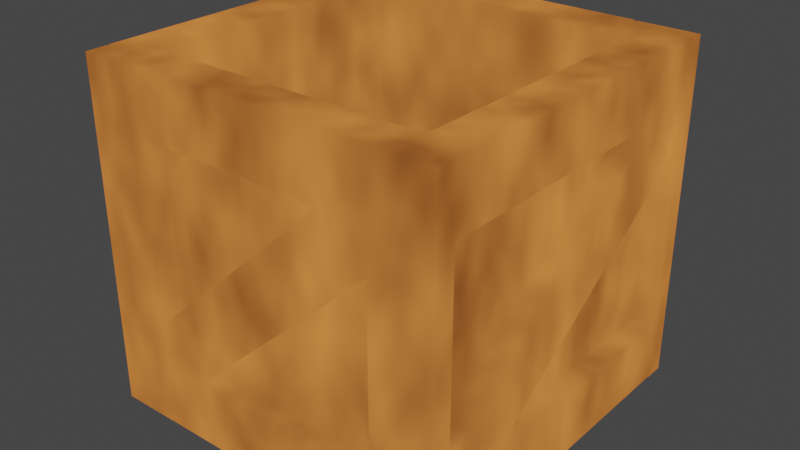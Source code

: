# Source: StorageBoxWithoutLid_001.blend  (saved by Blender 2.82.7; exported with 4.5.12 LTS)
import bpy
from mathutils import Matrix  # noqa: F401  (used for matrix-valued properties, if any)

bpy.ops.wm.read_factory_settings(use_empty=True)
scene = bpy.context.scene
scene.name = 'Scene'

# ---- collections
col_applied = bpy.data.collections.new('Applied'); scene.collection.children.link(col_applied)

# ---- materials (node trees are filled in below, after node groups)
mat_material_001_001 = bpy.data.materials.new('Material.001.001')
mat_material_001_001.use_transparent_shadow = False

# ---- material node trees
mat_material_001_001.use_nodes = True; mat_material_001_001.node_tree.nodes.clear()
_N = mat_material_001_001.node_tree.nodes; _L = mat_material_001_001.node_tree.links
n0 = _N.new('ShaderNodeMapping'); n0.name = 'Mapping'; n0.location = (-361, 404)
n0.inputs[3].default_value = (1.0, 1.0, -0.5)
n1 = _N.new('ShaderNodeTexCoord'); n1.name = 'Texture Coordinate'; n1.location = (-615, 345)
n2 = _N.new('ShaderNodeBsdfDiffuse'); n2.name = 'Diffuse BSDF'; n2.location = (188, 85)
n2.inputs[1].default_value = 0.5
n3 = _N.new('ShaderNodeAddShader'); n3.name = 'Add Shader'; n3.location = (433, 235)
n4 = _N.new('ShaderNodeOutputMaterial'); n4.name = 'Material Output'; n4.location = (653, 271)
n5 = _N.new('ShaderNodeTexNoise'); n5.name = 'Noise Texture'; n5.location = (-164, 378)
n6 = _N.new('ShaderNodeValToRGB'); n6.name = 'ColorRamp'; n6.location = (0, 367)
while len(n6.color_ramp.elements) > 1: n6.color_ramp.elements.remove(n6.color_ramp.elements[-1])
n6.color_ramp.elements[0].position = 0.0; n6.color_ramp.elements[0].color = (0.0, 0.0, 0.0, 1.0)
_e = n6.color_ramp.elements.new(1.0); _e.color = (0.8933, 0.2786, 0.06203, 1.0)
_L.new(n1.outputs[0], n0.inputs[0])
_L.new(n3.outputs[0], n4.inputs[0])
_L.new(n0.outputs[0], n5.inputs[0])
_L.new(n5.outputs[0], n6.inputs[0])
_L.new(n6.outputs[0], n3.inputs[0])
n4.is_active_output = True

# ---- world
world_world = bpy.data.worlds.new('World'); scene.world = world_world
world_world.use_nodes = True; world_world.node_tree.nodes.clear()
_N = world_world.node_tree.nodes; _L = world_world.node_tree.links
n0 = _N.new('ShaderNodeOutputWorld'); n0.name = 'World Output'; n0.location = (300, 300)
n1 = _N.new('ShaderNodeBackground'); n1.name = 'Background'; n1.location = (10, 300)
n1.inputs[0].default_value = (0.05088, 0.05088, 0.05088, 1.0)
_L.new(n1.outputs[0], n0.inputs[0])
n0.is_active_output = True
world_world.color = (0.05088, 0.05088, 0.05088)
world_world.use_sun_shadow = False
world_world.sun_shadow_jitter_overblur = 0.0

# ---- meshes
me_cube_070 = bpy.data.meshes.new('Cube.070')
me_cube_070.from_pydata([(-0.4305, -0.4399, 0.09665), (-0.4305, -0.4399, 0.9385), (-0.4305, -0.3827, 0.09665), (-0.4305, -0.3827, 0.9385), (-0.2625, -0.4399, 0.09665), (-0.2625, -0.4399, 0.9385), (-0.2625, -0.3827, 0.09665), (-0.2625, -0.3827, 0.9385), (-0.2566, -0.4399, 0.09665), (-0.2566, -0.4399, 0.9385), (-0.2566, -0.3827, 0.09665), (-0.2566, -0.3827, 0.9385), (-0.08856, -0.4399, 0.09665), (-0.08856, -0.4399, 0.9385), (-0.08856, -0.3827, 0.09665), (-0.08856, -0.3827, 0.9385), (-0.08268, -0.4399, 0.09665), (-0.08268, -0.4399, 0.9385), (-0.08268, -0.3827, 0.09665), (-0.08268, -0.3827, 0.9385), (0.08536, -0.4399, 0.09665), (0.08536, -0.4399, 0.9385), (0.08536, -0.3827, 0.09665), (0.08536, -0.3827, 0.9385), (0.09125, -0.4399, 0.09665), (0.09125, -0.4399, 0.9385), (0.09125, -0.3827, 0.09665), (0.09125, -0.3827, 0.9385), (0.2593, -0.4399, 0.09665), (0.2593, -0.4399, 0.9385), (0.2593, -0.3827, 0.09665), (0.2593, -0.3827, 0.9385), (0.2652, -0.4399, 0.09665), (0.2652, -0.4399, 0.9385), (0.2652, -0.3827, 0.09665), (0.2652, -0.3827, 0.9385), (0.4332, -0.4399, 0.09665), (0.4332, -0.4399, 0.9385), (0.4332, -0.3827, 0.09665), (0.4332, -0.3827, 0.9385), (-0.4305, 0.4399, 0.09665), (-0.4305, 0.4399, 0.9385), (-0.4305, 0.3827, 0.09665), (-0.4305, 0.3827, 0.9385), (-0.2625, 0.4399, 0.09665), (-0.2625, 0.4399, 0.9385), (-0.2625, 0.3827, 0.09665), (-0.2625, 0.3827, 0.9385), (-0.2566, 0.4399, 0.09665), (-0.2566, 0.4399, 0.9385), (-0.2566, 0.3827, 0.09665), (-0.2566, 0.3827, 0.9385), (-0.08856, 0.4399, 0.09665), (-0.08856, 0.4399, 0.9385), (-0.08856, 0.3827, 0.09665), (-0.08856, 0.3827, 0.9385), (-0.08268, 0.4399, 0.09665), (-0.08268, 0.4399, 0.9385), (-0.08268, 0.3827, 0.09665), (-0.08268, 0.3827, 0.9385), (0.08536, 0.4399, 0.09665), (0.08536, 0.4399, 0.9385), (0.08536, 0.3827, 0.09665), (0.08536, 0.3827, 0.9385), (0.09125, 0.4399, 0.09665), (0.09125, 0.4399, 0.9385), (0.09125, 0.3827, 0.09665), (0.09125, 0.3827, 0.9385), (0.2593, 0.4399, 0.09665), (0.2593, 0.4399, 0.9385), (0.2593, 0.3827, 0.09665), (0.2593, 0.3827, 0.9385), (0.2652, 0.4399, 0.09665), (0.2652, 0.4399, 0.9385), (0.2652, 0.3827, 0.09665), (0.2652, 0.3827, 0.9385), (0.4332, 0.4399, 0.09665), (0.4332, 0.4399, 0.9385), (0.4332, 0.3827, 0.09665), (0.4332, 0.3827, 0.9385), (-0.5, -0.5, -2.801e-06), (-0.5, -0.5, 0.9405), (-0.5, -0.4428, -2.801e-06), (-0.5, -0.4428, 0.9405), (-0.332, -0.5, -2.801e-06), (-0.332, -0.5, 0.9405), (-0.332, -0.4428, -2.801e-06), (-0.332, -0.4428, 0.9405), (0.5, -0.5, -2.801e-06), (0.5, -0.5, 0.9405), (0.5, -0.4428, -2.801e-06), (0.5, -0.4428, 0.9405), (0.332, -0.5, -2.801e-06), (0.332, -0.5, 0.9405), (0.332, -0.4428, -2.801e-06), (0.332, -0.4428, 0.9405), (-0.5, 0.5, -2.801e-06), (-0.5, 0.5, 0.9405), (-0.5, 0.4428, -2.801e-06), (-0.5, 0.4428, 0.9405), (-0.332, 0.5, -2.801e-06), (-0.332, 0.5, 0.9405), (-0.332, 0.4428, -2.801e-06), (-0.332, 0.4428, 0.9405), (0.5, 0.5, -2.801e-06), (0.5, 0.5, 0.9405), (0.5, 0.4428, -2.801e-06), (0.5, 0.4428, 0.9405), (0.332, 0.5, -2.801e-06), (0.332, 0.5, 0.9405), (0.332, 0.4428, -2.801e-06), (0.332, 0.4428, 0.9405), (-0.3254, -0.5, 0.9416), (0.326, -0.5, 0.9416), (-0.3254, -0.4428, 0.9416), (0.326, -0.4428, 0.9416), (-0.3254, -0.5, 0.7736), (0.326, -0.5, 0.7736), (-0.3254, -0.4428, 0.7736), (0.326, -0.4428, 0.7736), (-0.3254, 0.5, 0.9416), (0.326, 0.5, 0.9416), (-0.3254, 0.4428, 0.9416), (0.326, 0.4428, 0.9416), (-0.3254, 0.5, 0.7736), (0.326, 0.5, 0.7736), (-0.3254, 0.4428, 0.7736), (0.326, 0.4428, 0.7736), (-0.3267, -0.4428, 0.0007519), (0.3247, -0.4428, 0.0007519), (-0.3267, -0.5, 0.0007519), (0.3247, -0.5, 0.0007519), (-0.3267, -0.4428, 0.1688), (0.3247, -0.4428, 0.1688), (-0.3267, -0.5, 0.1688), (0.3247, -0.5, 0.1688), (-0.3267, 0.4428, 0.0007519), (0.3247, 0.4428, 0.0007519), (-0.3267, 0.5, 0.0007519), (0.3247, 0.5, 0.0007519), (-0.3267, 0.4428, 0.1688), (0.3247, 0.4428, 0.1688), (-0.3267, 0.5, 0.1688), (0.3247, 0.5, 0.1688), (-0.4989, -0.4352, 0.0007519), (-0.4989, 0.4409, 0.0007519), (-0.4417, -0.4352, 0.0007519), (-0.4417, 0.4409, 0.0007519), (-0.4989, -0.4352, 0.1688), (-0.4989, 0.4409, 0.1688), (-0.4417, -0.4352, 0.1688), (-0.4417, 0.4409, 0.1688), (0.4989, -0.4352, 0.0007519), (0.4989, 0.4409, 0.0007519), (0.4417, -0.4352, 0.0007519), (0.4417, 0.4409, 0.0007519), (0.4989, -0.4352, 0.1688), (0.4989, 0.4409, 0.1688), (0.4417, -0.4352, 0.1688), (0.4417, 0.4409, 0.1688), (-0.4989, -0.4388, 0.7735), (-0.4989, 0.4373, 0.7735), (-0.4417, -0.4388, 0.7735), (-0.4417, 0.4373, 0.7735), (-0.4989, -0.4388, 0.9415), (-0.4989, 0.4373, 0.9415), (-0.4417, -0.4388, 0.9415), (-0.4417, 0.4373, 0.9415), (0.4989, -0.4388, 0.7735), (0.4989, 0.4373, 0.7735), (0.4417, -0.4388, 0.7735), (0.4417, 0.4373, 0.7735), (0.4989, -0.4388, 0.9415), (0.4989, 0.4373, 0.9415), (0.4417, -0.4388, 0.9415), (0.4417, 0.4373, 0.9415), (-0.3296, -0.5, 0.2861), (0.2034, -0.5, 0.771), (-0.3296, -0.4428, 0.2861), (0.2034, -0.4428, 0.771), (-0.2063, -0.5, 0.1711), (0.3295, -0.5, 0.6585), (-0.2063, -0.4428, 0.1711), (0.3295, -0.4428, 0.6585), (-0.3292, -0.4428, 0.1728), (0.3283, -0.4428, 0.771), (-0.3292, -0.5, 0.1728), (0.3283, -0.5, 0.771), (-0.4352, 0.4399, 0.001121), (-0.4352, -0.4385, 0.00112), (-0.4352, 0.4399, 0.05835), (-0.4352, -0.4385, 0.05835), (-0.2672, 0.4399, 0.001121), (-0.2672, -0.4385, 0.00112), (-0.2672, 0.4399, 0.05835), (-0.2672, -0.4385, 0.05835), (-0.2596, 0.4399, 0.001121), (-0.2596, -0.4385, 0.00112), (-0.2596, 0.4399, 0.05835), (-0.2596, -0.4385, 0.05835), (-0.09155, 0.4399, 0.001121), (-0.09155, -0.4385, 0.00112), (-0.09155, 0.4399, 0.05835), (-0.09155, -0.4385, 0.05835), (-0.08399, 0.4399, 0.001121), (-0.08399, -0.4385, 0.00112), (-0.08399, 0.4399, 0.05835), (-0.08399, -0.4385, 0.05835), (0.08405, 0.4399, 0.001121), (0.08405, -0.4385, 0.00112), (0.08405, 0.4399, 0.05835), (0.08405, -0.4385, 0.05835), (0.09161, 0.4399, 0.001121), (0.09161, -0.4385, 0.00112), (0.09161, 0.4399, 0.05835), (0.09161, -0.4385, 0.05835), (0.2597, 0.4399, 0.001121), (0.2597, -0.4385, 0.00112), (0.2597, 0.4399, 0.05835), (0.2597, -0.4385, 0.05835), (0.2672, 0.4399, 0.001121), (0.2672, -0.4385, 0.00112), (0.2672, 0.4399, 0.05835), (0.2672, -0.4385, 0.05835), (0.4353, 0.4399, 0.001121), (0.4353, -0.4385, 0.00112), (0.4353, 0.4399, 0.05835), (0.4353, -0.4385, 0.05835), (0.4399, -0.3782, 0.09665), (0.4399, -0.3782, 0.9385), (0.3827, -0.3782, 0.09665), (0.3827, -0.3782, 0.9385), (0.4399, -0.1938, 0.09665), (0.4399, -0.1938, 0.9385), (0.3827, -0.1938, 0.09665), (0.3827, -0.1938, 0.9385), (0.4399, -0.188, 0.09665), (0.4399, -0.188, 0.9385), (0.3827, -0.188, 0.09665), (0.3827, -0.188, 0.9385), (0.4399, -0.003567, 0.09665), (0.4399, -0.003567, 0.9385), (0.3827, -0.003567, 0.09665), (0.3827, -0.003567, 0.9385), (0.4399, 0.002151, 0.09665), (0.4399, 0.002151, 0.9385), (0.3827, 0.002151, 0.09665), (0.3827, 0.002151, 0.9385), (0.4399, 0.1866, 0.09665), (0.4399, 0.1866, 0.9385), (0.3827, 0.1866, 0.09665), (0.3827, 0.1866, 0.9385), (0.4399, 0.1923, 0.09665), (0.4399, 0.1923, 0.9385), (0.3827, 0.1923, 0.09665), (0.3827, 0.1923, 0.9385), (0.4399, 0.3768, 0.09665), (0.4399, 0.3768, 0.9385), (0.3827, 0.3768, 0.09665), (0.3827, 0.3768, 0.9385), (-0.4399, -0.3782, 0.09665), (-0.4399, -0.3782, 0.9385), (-0.3827, -0.3782, 0.09665), (-0.3827, -0.3782, 0.9385), (-0.4399, -0.1938, 0.09665), (-0.4399, -0.1938, 0.9385), (-0.3827, -0.1938, 0.09665), (-0.3827, -0.1938, 0.9385), (-0.4399, -0.188, 0.09665), (-0.4399, -0.188, 0.9385), (-0.3827, -0.188, 0.09665), (-0.3827, -0.188, 0.9385), (-0.4399, -0.003567, 0.09665), (-0.4399, -0.003567, 0.9385), (-0.3827, -0.003567, 0.09665), (-0.3827, -0.003567, 0.9385), (-0.4399, 0.002151, 0.09665), (-0.4399, 0.002151, 0.9385), (-0.3827, 0.002151, 0.09665), (-0.3827, 0.002151, 0.9385), (-0.4399, 0.1866, 0.09665), (-0.4399, 0.1866, 0.9385), (-0.3827, 0.1866, 0.09665), (-0.3827, 0.1866, 0.9385), (-0.4399, 0.1923, 0.09665), (-0.4399, 0.1923, 0.9385), (-0.3827, 0.1923, 0.09665), (-0.3827, 0.1923, 0.9385), (-0.4399, 0.3768, 0.09665), (-0.4399, 0.3768, 0.9385), (-0.3827, 0.3768, 0.09665), (-0.3827, 0.3768, 0.9385), (0.5, -0.4405, 0.2713), (0.5, 0.2895, 0.7695), (0.4428, -0.4405, 0.2713), (0.4428, 0.2895, 0.7695), (0.5, -0.2893, 0.1711), (0.5, 0.4405, 0.6692), (0.4428, -0.2893, 0.1711), (0.4428, 0.4405, 0.6692), (0.4428, -0.4394, 0.1704), (0.4428, 0.4394, 0.7702), (0.5, -0.4394, 0.1704), (0.5, 0.4394, 0.7702), (0.3299, 0.5, 0.2861), (-0.203, 0.5, 0.771), (0.3299, 0.4428, 0.2861), (-0.203, 0.4428, 0.771), (0.2067, 0.5, 0.1711), (-0.3291, 0.5, 0.6585), (0.2067, 0.4428, 0.1711), (-0.3291, 0.4428, 0.6585), (0.3296, 0.4428, 0.1728), (-0.3279, 0.4428, 0.771), (0.3296, 0.5, 0.1728), (-0.3279, 0.5, 0.771), (-0.5, 0.4405, 0.2713), (-0.5, -0.2895, 0.7695), (-0.4428, 0.4405, 0.2713), (-0.4428, -0.2895, 0.7695), (-0.5, 0.2893, 0.1711), (-0.5, -0.4405, 0.6692), (-0.4428, 0.2893, 0.1711), (-0.4428, -0.4405, 0.6692), (-0.4428, 0.4394, 0.1704), (-0.4428, -0.4394, 0.7702), (-0.5, 0.4394, 0.1704), (-0.5, -0.4394, 0.7702)], [], [(0, 1, 3, 2), (2, 3, 7, 6), (6, 7, 5, 4), (4, 5, 1, 0), (2, 6, 4, 0), (7, 3, 1, 5), (8, 9, 11, 10), (10, 11, 15, 14), (14, 15, 13, 12), (12, 13, 9, 8), (10, 14, 12, 8), (15, 11, 9, 13), (16, 17, 19, 18), (18, 19, 23, 22), (22, 23, 21, 20), (20, 21, 17, 16), (18, 22, 20, 16), (23, 19, 17, 21), (24, 25, 27, 26), (26, 27, 31, 30), (30, 31, 29, 28), (28, 29, 25, 24), (26, 30, 28, 24), (31, 27, 25, 29), (32, 33, 35, 34), (34, 35, 39, 38), (38, 39, 37, 36), (36, 37, 33, 32), (34, 38, 36, 32), (39, 35, 33, 37), (40, 42, 43, 41), (42, 46, 47, 43), (46, 44, 45, 47), (44, 40, 41, 45), (42, 40, 44, 46), (47, 45, 41, 43), (48, 50, 51, 49), (50, 54, 55, 51), (54, 52, 53, 55), (52, 48, 49, 53), (50, 48, 52, 54), (55, 53, 49, 51), (56, 58, 59, 57), (58, 62, 63, 59), (62, 60, 61, 63), (60, 56, 57, 61), (58, 56, 60, 62), (63, 61, 57, 59), (64, 66, 67, 65), (66, 70, 71, 67), (70, 68, 69, 71), (68, 64, 65, 69), (66, 64, 68, 70), (71, 69, 65, 67), (72, 74, 75, 73), (74, 78, 79, 75), (78, 76, 77, 79), (76, 72, 73, 77), (74, 72, 76, 78), (79, 77, 73, 75), (80, 81, 83, 82), (82, 83, 87, 86), (86, 87, 85, 84), (84, 85, 81, 80), (82, 86, 84, 80), (87, 83, 81, 85), (88, 90, 91, 89), (90, 94, 95, 91), (94, 92, 93, 95), (92, 88, 89, 93), (90, 88, 92, 94), (95, 93, 89, 91), (96, 98, 99, 97), (98, 102, 103, 99), (102, 100, 101, 103), (100, 96, 97, 101), (98, 96, 100, 102), (103, 101, 97, 99), (104, 105, 107, 106), (106, 107, 111, 110), (110, 111, 109, 108), (108, 109, 105, 104), (106, 110, 108, 104), (111, 107, 105, 109), (112, 113, 115, 114), (114, 115, 119, 118), (118, 119, 117, 116), (116, 117, 113, 112), (114, 118, 116, 112), (119, 115, 113, 117), (120, 122, 123, 121), (122, 126, 127, 123), (126, 124, 125, 127), (124, 120, 121, 125), (122, 120, 124, 126), (127, 125, 121, 123), (128, 129, 131, 130), (130, 131, 135, 134), (134, 135, 133, 132), (132, 133, 129, 128), (130, 134, 132, 128), (135, 131, 129, 133), (136, 138, 139, 137), (138, 142, 143, 139), (142, 140, 141, 143), (140, 136, 137, 141), (138, 136, 140, 142), (143, 141, 137, 139), (144, 145, 147, 146), (146, 147, 151, 150), (150, 151, 149, 148), (148, 149, 145, 144), (146, 150, 148, 144), (151, 147, 145, 149), (152, 154, 155, 153), (154, 158, 159, 155), (158, 156, 157, 159), (156, 152, 153, 157), (154, 152, 156, 158), (159, 157, 153, 155), (160, 161, 163, 162), (162, 163, 167, 166), (166, 167, 165, 164), (164, 165, 161, 160), (162, 166, 164, 160), (167, 163, 161, 165), (168, 170, 171, 169), (170, 174, 175, 171), (174, 172, 173, 175), (172, 168, 169, 173), (170, 168, 172, 174), (175, 173, 169, 171), (176, 177, 179, 178), (184, 185, 183, 182), (182, 183, 181, 180), (186, 187, 177, 176), (184, 182, 180, 186), (185, 179, 177, 187), (183, 185, 187, 181), (178, 184, 186, 176), (180, 181, 187, 186), (178, 179, 185, 184), (188, 189, 191, 190), (190, 191, 195, 194), (194, 195, 193, 192), (192, 193, 189, 188), (190, 194, 192, 188), (195, 191, 189, 193), (196, 197, 199, 198), (198, 199, 203, 202), (202, 203, 201, 200), (200, 201, 197, 196), (198, 202, 200, 196), (203, 199, 197, 201), (204, 205, 207, 206), (206, 207, 211, 210), (210, 211, 209, 208), (208, 209, 205, 204), (206, 210, 208, 204), (211, 207, 205, 209), (212, 213, 215, 214), (214, 215, 219, 218), (218, 219, 217, 216), (216, 217, 213, 212), (214, 218, 216, 212), (219, 215, 213, 217), (220, 221, 223, 222), (222, 223, 227, 226), (226, 227, 225, 224), (224, 225, 221, 220), (222, 226, 224, 220), (227, 223, 221, 225), (228, 229, 231, 230), (230, 231, 235, 234), (234, 235, 233, 232), (232, 233, 229, 228), (230, 234, 232, 228), (235, 231, 229, 233), (236, 237, 239, 238), (238, 239, 243, 242), (242, 243, 241, 240), (240, 241, 237, 236), (238, 242, 240, 236), (243, 239, 237, 241), (244, 245, 247, 246), (246, 247, 251, 250), (250, 251, 249, 248), (248, 249, 245, 244), (246, 250, 248, 244), (251, 247, 245, 249), (252, 253, 255, 254), (254, 255, 259, 258), (258, 259, 257, 256), (256, 257, 253, 252), (254, 258, 256, 252), (259, 255, 253, 257), (260, 262, 263, 261), (262, 266, 267, 263), (266, 264, 265, 267), (264, 260, 261, 265), (262, 260, 264, 266), (267, 265, 261, 263), (268, 270, 271, 269), (270, 274, 275, 271), (274, 272, 273, 275), (272, 268, 269, 273), (270, 268, 272, 274), (275, 273, 269, 271), (276, 278, 279, 277), (278, 282, 283, 279), (282, 280, 281, 283), (280, 276, 277, 281), (278, 276, 280, 282), (283, 281, 277, 279), (284, 286, 287, 285), (286, 290, 291, 287), (290, 288, 289, 291), (288, 284, 285, 289), (286, 284, 288, 290), (291, 289, 285, 287), (292, 293, 295, 294), (300, 301, 299, 298), (298, 299, 297, 296), (302, 303, 293, 292), (300, 298, 296, 302), (301, 295, 293, 303), (299, 301, 303, 297), (294, 300, 302, 292), (296, 297, 303, 302), (294, 295, 301, 300), (304, 305, 307, 306), (312, 313, 311, 310), (310, 311, 309, 308), (314, 315, 305, 304), (312, 310, 308, 314), (313, 307, 305, 315), (311, 313, 315, 309), (306, 312, 314, 304), (308, 309, 315, 314), (306, 307, 313, 312), (316, 317, 319, 318), (324, 325, 323, 322), (322, 323, 321, 320), (326, 327, 317, 316), (324, 322, 320, 326), (325, 319, 317, 327), (323, 325, 327, 321), (318, 324, 326, 316), (320, 321, 327, 326), (318, 319, 325, 324)])
_uv = me_cube_070.uv_layers.new(name='UVMap')
_uv.uv.foreach_set('vector', [0.375, 0.0, 0.625, 0.0, 0.625, 0.25, 0.375, 0.25, 0.375, 0.25, 0.625, 0.25, 0.625, 0.5, 0.375, 0.5, 0.375, 0.5, 0.625, 0.5, 0.625, 0.75, 0.375, 0.75, 0.375, 0.75, 0.625, 0.75, 0.625, 1.0, 0.375, 1.0, 0.125, 0.5, 0.375, 0.5, 0.375, 0.75, 0.125, 0.75, 0.625, 0.5, 0.875, 0.5, 0.875, 0.75, 0.625, 0.75, 0.375, 0.0, 0.625, 0.0, 0.625, 0.25, 0.375, 0.25, 0.375, 0.25, 0.625, 0.25, 0.625, 0.5, 0.375, 0.5, 0.375, 0.5, 0.625, 0.5, 0.625, 0.75, 0.375, 0.75, 0.375, 0.75, 0.625, 0.75, 0.625, 1.0, 0.375, 1.0, 0.125, 0.5, 0.375, 0.5, 0.375, 0.75, 0.125, 0.75, 0.625, 0.5, 0.875, 0.5, 0.875, 0.75, 0.625, 0.75, 0.375, 0.0, 0.625, 0.0, 0.625, 0.25, 0.375, 0.25, 0.375, 0.25, 0.625, 0.25, 0.625, 0.5, 0.375, 0.5, 0.375, 0.5, 0.625, 0.5, 0.625, 0.75, 0.375, 0.75, 0.375, 0.75, 0.625, 0.75, 0.625, 1.0, 0.375, 1.0, 0.125, 0.5, 0.375, 0.5, 0.375, 0.75, 0.125, 0.75, 0.625, 0.5, 0.875, 0.5, 0.875, 0.75, 0.625, 0.75, 0.375, 0.0, 0.625, 0.0, 0.625, 0.25, 0.375, 0.25, 0.375, 0.25, 0.625, 0.25, 0.625, 0.5, 0.375, 0.5, 0.375, 0.5, 0.625, 0.5, 0.625, 0.75, 0.375, 0.75, 0.375, 0.75, 0.625, 0.75, 0.625, 1.0, 0.375, 1.0, 0.125, 0.5, 0.375, 0.5, 0.375, 0.75, 0.125, 0.75, 0.625, 0.5, 0.875, 0.5, 0.875, 0.75, 0.625, 0.75, 0.375, 0.0, 0.625, 0.0, 0.625, 0.25, 0.375, 0.25, 0.375, 0.25, 0.625, 0.25, 0.625, 0.5, 0.375, 0.5, 0.375, 0.5, 0.625, 0.5, 0.625, 0.75, 0.375, 0.75, 0.375, 0.75, 0.625, 0.75, 0.625, 1.0, 0.375, 1.0, 0.125, 0.5, 0.375, 0.5, 0.375, 0.75, 0.125, 0.75, 0.625, 0.5, 0.875, 0.5, 0.875, 0.75, 0.625, 0.75, 0.375, 0.0, 0.375, 0.25, 0.625, 0.25, 0.625, 0.0, 0.375, 0.25, 0.375, 0.5, 0.625, 0.5, 0.625, 0.25, 0.375, 0.5, 0.375, 0.75, 0.625, 0.75, 0.625, 0.5, 0.375, 0.75, 0.375, 1.0, 0.625, 1.0, 0.625, 0.75, 0.125, 0.5, 0.125, 0.75, 0.375, 0.75, 0.375, 0.5, 0.625, 0.5, 0.625, 0.75, 0.875, 0.75, 0.875, 0.5, 0.375, 0.0, 0.375, 0.25, 0.625, 0.25, 0.625, 0.0, 0.375, 0.25, 0.375, 0.5, 0.625, 0.5, 0.625, 0.25, 0.375, 0.5, 0.375, 0.75, 0.625, 0.75, 0.625, 0.5, 0.375, 0.75, 0.375, 1.0, 0.625, 1.0, 0.625, 0.75, 0.125, 0.5, 0.125, 0.75, 0.375, 0.75, 0.375, 0.5, 0.625, 0.5, 0.625, 0.75, 0.875, 0.75, 0.875, 0.5, 0.375, 0.0, 0.375, 0.25, 0.625, 0.25, 0.625, 0.0, 0.375, 0.25, 0.375, 0.5, 0.625, 0.5, 0.625, 0.25, 0.375, 0.5, 0.375, 0.75, 0.625, 0.75, 0.625, 0.5, 0.375, 0.75, 0.375, 1.0, 0.625, 1.0, 0.625, 0.75, 0.125, 0.5, 0.125, 0.75, 0.375, 0.75, 0.375, 0.5, 0.625, 0.5, 0.625, 0.75, 0.875, 0.75, 0.875, 0.5, 0.375, 0.0, 0.375, 0.25, 0.625, 0.25, 0.625, 0.0, 0.375, 0.25, 0.375, 0.5, 0.625, 0.5, 0.625, 0.25, 0.375, 0.5, 0.375, 0.75, 0.625, 0.75, 0.625, 0.5, 0.375, 0.75, 0.375, 1.0, 0.625, 1.0, 0.625, 0.75, 0.125, 0.5, 0.125, 0.75, 0.375, 0.75, 0.375, 0.5, 0.625, 0.5, 0.625, 0.75, 0.875, 0.75, 0.875, 0.5, 0.375, 0.0, 0.375, 0.25, 0.625, 0.25, 0.625, 0.0, 0.375, 0.25, 0.375, 0.5, 0.625, 0.5, 0.625, 0.25, 0.375, 0.5, 0.375, 0.75, 0.625, 0.75, 0.625, 0.5, 0.375, 0.75, 0.375, 1.0, 0.625, 1.0, 0.625, 0.75, 0.125, 0.5, 0.125, 0.75, 0.375, 0.75, 0.375, 0.5, 0.625, 0.5, 0.625, 0.75, 0.875, 0.75, 0.875, 0.5, 0.375, 0.0, 0.625, 0.0, 0.625, 0.25, 0.375, 0.25, 0.375, 0.25, 0.625, 0.25, 0.625, 0.5, 0.375, 0.5, 0.375, 0.5, 0.625, 0.5, 0.625, 0.75, 0.375, 0.75, 0.375, 0.75, 0.625, 0.75, 0.625, 1.0, 0.375, 1.0, 0.125, 0.5, 0.375, 0.5, 0.375, 0.75, 0.125, 0.75, 0.625, 0.5, 0.875, 0.5, 0.875, 0.75, 0.625, 0.75, 0.375, 0.0, 0.375, 0.25, 0.625, 0.25, 0.625, 0.0, 0.375, 0.25, 0.375, 0.5, 0.625, 0.5, 0.625, 0.25, 0.375, 0.5, 0.375, 0.75, 0.625, 0.75, 0.625, 0.5, 0.375, 0.75, 0.375, 1.0, 0.625, 1.0, 0.625, 0.75, 0.125, 0.5, 0.125, 0.75, 0.375, 0.75, 0.375, 0.5, 0.625, 0.5, 0.625, 0.75, 0.875, 0.75, 0.875, 0.5, 0.375, 0.0, 0.375, 0.25, 0.625, 0.25, 0.625, 0.0, 0.375, 0.25, 0.375, 0.5, 0.625, 0.5, 0.625, 0.25, 0.375, 0.5, 0.375, 0.75, 0.625, 0.75, 0.625, 0.5, 0.375, 0.75, 0.375, 1.0, 0.625, 1.0, 0.625, 0.75, 0.125, 0.5, 0.125, 0.75, 0.375, 0.75, 0.375, 0.5, 0.625, 0.5, 0.625, 0.75, 0.875, 0.75, 0.875, 0.5, 0.375, 0.0, 0.625, 0.0, 0.625, 0.25, 0.375, 0.25, 0.375, 0.25, 0.625, 0.25, 0.625, 0.5, 0.375, 0.5, 0.375, 0.5, 0.625, 0.5, 0.625, 0.75, 0.375, 0.75, 0.375, 0.75, 0.625, 0.75, 0.625, 1.0, 0.375, 1.0, 0.125, 0.5, 0.375, 0.5, 0.375, 0.75, 0.125, 0.75, 0.625, 0.5, 0.875, 0.5, 0.875, 0.75, 0.625, 0.75, 0.375, 0.0, 0.625, 0.0, 0.625, 0.25, 0.375, 0.25, 0.375, 0.25, 0.625, 0.25, 0.625, 0.5, 0.375, 0.5, 0.375, 0.5, 0.625, 0.5, 0.625, 0.75, 0.375, 0.75, 0.375, 0.75, 0.625, 0.75, 0.625, 1.0, 0.375, 1.0, 0.125, 0.5, 0.375, 0.5, 0.375, 0.75, 0.125, 0.75, 0.625, 0.5, 0.875, 0.5, 0.875, 0.75, 0.625, 0.75, 0.375, 0.0, 0.375, 0.25, 0.625, 0.25, 0.625, 0.0, 0.375, 0.25, 0.375, 0.5, 0.625, 0.5, 0.625, 0.25, 0.375, 0.5, 0.375, 0.75, 0.625, 0.75, 0.625, 0.5, 0.375, 0.75, 0.375, 1.0, 0.625, 1.0, 0.625, 0.75, 0.125, 0.5, 0.125, 0.75, 0.375, 0.75, 0.375, 0.5, 0.625, 0.5, 0.625, 0.75, 0.875, 0.75, 0.875, 0.5, 0.375, 0.0, 0.625, 0.0, 0.625, 0.25, 0.375, 0.25, 0.375, 0.25, 0.625, 0.25, 0.625, 0.5, 0.375, 0.5, 0.375, 0.5, 0.625, 0.5, 0.625, 0.75, 0.375, 0.75, 0.375, 0.75, 0.625, 0.75, 0.625, 1.0, 0.375, 1.0, 0.125, 0.5, 0.375, 0.5, 0.375, 0.75, 0.125, 0.75, 0.625, 0.5, 0.875, 0.5, 0.875, 0.75, 0.625, 0.75, 0.375, 0.0, 0.375, 0.25, 0.625, 0.25, 0.625, 0.0, 0.375, 0.25, 0.375, 0.5, 0.625, 0.5, 0.625, 0.25, 0.375, 0.5, 0.375, 0.75, 0.625, 0.75, 0.625, 0.5, 0.375, 0.75, 0.375, 1.0, 0.625, 1.0, 0.625, 0.75, 0.125, 0.5, 0.125, 0.75, 0.375, 0.75, 0.375, 0.5, 0.625, 0.5, 0.625, 0.75, 0.875, 0.75, 0.875, 0.5, 0.375, 0.0, 0.625, 0.0, 0.625, 0.25, 0.375, 0.25, 0.375, 0.25, 0.625, 0.25, 0.625, 0.5, 0.375, 0.5, 0.375, 0.5, 0.625, 0.5, 0.625, 0.75, 0.375, 0.75, 0.375, 0.75, 0.625, 0.75, 0.625, 1.0, 0.375, 1.0, 0.125, 0.5, 0.375, 0.5, 0.375, 0.75, 0.125, 0.75, 0.625, 0.5, 0.875, 0.5, 0.875, 0.75, 0.625, 0.75, 0.375, 0.0, 0.375, 0.25, 0.625, 0.25, 0.625, 0.0, 0.375, 0.25, 0.375, 0.5, 0.625, 0.5, 0.625, 0.25, 0.375, 0.5, 0.375, 0.75, 0.625, 0.75, 0.625, 0.5, 0.375, 0.75, 0.375, 1.0, 0.625, 1.0, 0.625, 0.75, 0.125, 0.5, 0.125, 0.75, 0.375, 0.75, 0.375, 0.5, 0.625, 0.5, 0.625, 0.75, 0.875, 0.75, 0.875, 0.5, 0.375, 0.0, 0.625, 0.0, 0.625, 0.25, 0.375, 0.25, 0.375, 0.25, 0.625, 0.25, 0.625, 0.5, 0.375, 0.5, 0.375, 0.5, 0.625, 0.5, 0.625, 0.75, 0.375, 0.75, 0.375, 0.75, 0.625, 0.75, 0.625, 1.0, 0.375, 1.0, 0.125, 0.5, 0.375, 0.5, 0.375, 0.75, 0.125, 0.75, 0.625, 0.5, 0.875, 0.5, 0.875, 0.75, 0.625, 0.75, 0.375, 0.0, 0.375, 0.25, 0.625, 0.25, 0.625, 0.0, 0.375, 0.25, 0.375, 0.5, 0.625, 0.5, 0.625, 0.25, 0.375, 0.5, 0.375, 0.75, 0.625, 0.75, 0.625, 0.5, 0.375, 0.75, 0.375, 1.0, 0.625, 1.0, 0.625, 0.75, 0.125, 0.5, 0.125, 0.75, 0.375, 0.75, 0.375, 0.5, 0.625, 0.5, 0.625, 0.75, 0.875, 0.75, 0.875, 0.5, 0.3964, 0.0, 0.599, 0.0, 0.599, 0.25, 0.3964, 0.25, 0.375, 0.375, 0.625, 0.375, 0.604, 0.5, 0.4003, 0.5, 0.4003, 0.5, 0.604, 0.5, 0.604, 0.75, 0.4003, 0.75, 0.375, 0.875, 0.625, 0.875, 0.599, 1.0, 0.3964, 1.0, 0.25, 0.5, 0.4003, 0.5, 0.4003, 0.75, 0.25, 0.75, 0.75, 0.5, 0.875, 0.5, 0.875, 0.75, 0.75, 0.75, 0.604, 0.5, 0.75, 0.5, 0.75, 0.75, 0.604, 0.75, 0.125, 0.5, 0.25, 0.5, 0.25, 0.75, 0.125, 0.75, 0.4003, 0.75, 0.604, 0.75, 0.625, 0.875, 0.375, 0.875, 0.3964, 0.25, 0.599, 0.25, 0.625, 0.375, 0.375, 0.375, 0.375, 0.0, 0.625, 0.0, 0.625, 0.25, 0.375, 0.25, 0.375, 0.25, 0.625, 0.25, 0.625, 0.5, 0.375, 0.5, 0.375, 0.5, 0.625, 0.5, 0.625, 0.75, 0.375, 0.75, 0.375, 0.75, 0.625, 0.75, 0.625, 1.0, 0.375, 1.0, 0.125, 0.5, 0.375, 0.5, 0.375, 0.75, 0.125, 0.75, 0.625, 0.5, 0.875, 0.5, 0.875, 0.75, 0.625, 0.75, 0.375, 0.0, 0.625, 0.0, 0.625, 0.25, 0.375, 0.25, 0.375, 0.25, 0.625, 0.25, 0.625, 0.5, 0.375, 0.5, 0.375, 0.5, 0.625, 0.5, 0.625, 0.75, 0.375, 0.75, 0.375, 0.75, 0.625, 0.75, 0.625, 1.0, 0.375, 1.0, 0.125, 0.5, 0.375, 0.5, 0.375, 0.75, 0.125, 0.75, 0.625, 0.5, 0.875, 0.5, 0.875, 0.75, 0.625, 0.75, 0.375, 0.0, 0.625, 0.0, 0.625, 0.25, 0.375, 0.25, 0.375, 0.25, 0.625, 0.25, 0.625, 0.5, 0.375, 0.5, 0.375, 0.5, 0.625, 0.5, 0.625, 0.75, 0.375, 0.75, 0.375, 0.75, 0.625, 0.75, 0.625, 1.0, 0.375, 1.0, 0.125, 0.5, 0.375, 0.5, 0.375, 0.75, 0.125, 0.75, 0.625, 0.5, 0.875, 0.5, 0.875, 0.75, 0.625, 0.75, 0.375, 0.0, 0.625, 0.0, 0.625, 0.25, 0.375, 0.25, 0.375, 0.25, 0.625, 0.25, 0.625, 0.5, 0.375, 0.5, 0.375, 0.5, 0.625, 0.5, 0.625, 0.75, 0.375, 0.75, 0.375, 0.75, 0.625, 0.75, 0.625, 1.0, 0.375, 1.0, 0.125, 0.5, 0.375, 0.5, 0.375, 0.75, 0.125, 0.75, 0.625, 0.5, 0.875, 0.5, 0.875, 0.75, 0.625, 0.75, 0.375, 0.0, 0.625, 0.0, 0.625, 0.25, 0.375, 0.25, 0.375, 0.25, 0.625, 0.25, 0.625, 0.5, 0.375, 0.5, 0.375, 0.5, 0.625, 0.5, 0.625, 0.75, 0.375, 0.75, 0.375, 0.75, 0.625, 0.75, 0.625, 1.0, 0.375, 1.0, 0.125, 0.5, 0.375, 0.5, 0.375, 0.75, 0.125, 0.75, 0.625, 0.5, 0.875, 0.5, 0.875, 0.75, 0.625, 0.75, 0.375, 0.0, 0.625, 0.0, 0.625, 0.25, 0.375, 0.25, 0.375, 0.25, 0.625, 0.25, 0.625, 0.5, 0.375, 0.5, 0.375, 0.5, 0.625, 0.5, 0.625, 0.75, 0.375, 0.75, 0.375, 0.75, 0.625, 0.75, 0.625, 1.0, 0.375, 1.0, 0.125, 0.5, 0.375, 0.5, 0.375, 0.75, 0.125, 0.75, 0.625, 0.5, 0.875, 0.5, 0.875, 0.75, 0.625, 0.75, 0.375, 0.0, 0.625, 0.0, 0.625, 0.25, 0.375, 0.25, 0.375, 0.25, 0.625, 0.25, 0.625, 0.5, 0.375, 0.5, 0.375, 0.5, 0.625, 0.5, 0.625, 0.75, 0.375, 0.75, 0.375, 0.75, 0.625, 0.75, 0.625, 1.0, 0.375, 1.0, 0.125, 0.5, 0.375, 0.5, 0.375, 0.75, 0.125, 0.75, 0.625, 0.5, 0.875, 0.5, 0.875, 0.75, 0.625, 0.75, 0.375, 0.0, 0.625, 0.0, 0.625, 0.25, 0.375, 0.25, 0.375, 0.25, 0.625, 0.25, 0.625, 0.5, 0.375, 0.5, 0.375, 0.5, 0.625, 0.5, 0.625, 0.75, 0.375, 0.75, 0.375, 0.75, 0.625, 0.75, 0.625, 1.0, 0.375, 1.0, 0.125, 0.5, 0.375, 0.5, 0.375, 0.75, 0.125, 0.75, 0.625, 0.5, 0.875, 0.5, 0.875, 0.75, 0.625, 0.75, 0.375, 0.0, 0.625, 0.0, 0.625, 0.25, 0.375, 0.25, 0.375, 0.25, 0.625, 0.25, 0.625, 0.5, 0.375, 0.5, 0.375, 0.5, 0.625, 0.5, 0.625, 0.75, 0.375, 0.75, 0.375, 0.75, 0.625, 0.75, 0.625, 1.0, 0.375, 1.0, 0.125, 0.5, 0.375, 0.5, 0.375, 0.75, 0.125, 0.75, 0.625, 0.5, 0.875, 0.5, 0.875, 0.75, 0.625, 0.75, 0.375, 0.0, 0.375, 0.25, 0.625, 0.25, 0.625, 0.0, 0.375, 0.25, 0.375, 0.5, 0.625, 0.5, 0.625, 0.25, 0.375, 0.5, 0.375, 0.75, 0.625, 0.75, 0.625, 0.5, 0.375, 0.75, 0.375, 1.0, 0.625, 1.0, 0.625, 0.75, 0.125, 0.5, 0.125, 0.75, 0.375, 0.75, 0.375, 0.5, 0.625, 0.5, 0.625, 0.75, 0.875, 0.75, 0.875, 0.5, 0.375, 0.0, 0.375, 0.25, 0.625, 0.25, 0.625, 0.0, 0.375, 0.25, 0.375, 0.5, 0.625, 0.5, 0.625, 0.25, 0.375, 0.5, 0.375, 0.75, 0.625, 0.75, 0.625, 0.5, 0.375, 0.75, 0.375, 1.0, 0.625, 1.0, 0.625, 0.75, 0.125, 0.5, 0.125, 0.75, 0.375, 0.75, 0.375, 0.5, 0.625, 0.5, 0.625, 0.75, 0.875, 0.75, 0.875, 0.5, 0.375, 0.0, 0.375, 0.25, 0.625, 0.25, 0.625, 0.0, 0.375, 0.25, 0.375, 0.5, 0.625, 0.5, 0.625, 0.25, 0.375, 0.5, 0.375, 0.75, 0.625, 0.75, 0.625, 0.5, 0.375, 0.75, 0.375, 1.0, 0.625, 1.0, 0.625, 0.75, 0.125, 0.5, 0.125, 0.75, 0.375, 0.75, 0.375, 0.5, 0.625, 0.5, 0.625, 0.75, 0.875, 0.75, 0.875, 0.5, 0.375, 0.0, 0.375, 0.25, 0.625, 0.25, 0.625, 0.0, 0.375, 0.25, 0.375, 0.5, 0.625, 0.5, 0.625, 0.25, 0.375, 0.5, 0.375, 0.75, 0.625, 0.75, 0.625, 0.5, 0.375, 0.75, 0.375, 1.0, 0.625, 1.0, 0.625, 0.75, 0.125, 0.5, 0.125, 0.75, 0.375, 0.75, 0.375, 0.5, 0.625, 0.5, 0.625, 0.75, 0.875, 0.75, 0.875, 0.5, 0.3882, 0.0, 0.5958, 0.0, 0.5958, 0.25, 0.3882, 0.25, 0.375, 0.375, 0.625, 0.375, 0.6118, 0.5, 0.4042, 0.5, 0.4042, 0.5, 0.6118, 0.5, 0.6118, 0.75, 0.4042, 0.75, 0.375, 0.875, 0.625, 0.875, 0.5958, 1.0, 0.3882, 1.0, 0.25, 0.5, 0.4042, 0.5, 0.4042, 0.75, 0.25, 0.75, 0.75, 0.5, 0.875, 0.5, 0.875, 0.75, 0.75, 0.75, 0.6118, 0.5, 0.75, 0.5, 0.75, 0.75, 0.6118, 0.75, 0.125, 0.5, 0.25, 0.5, 0.25, 0.75, 0.125, 0.75, 0.4042, 0.75, 0.6118, 0.75, 0.625, 0.875, 0.375, 0.875, 0.3882, 0.25, 0.5958, 0.25, 0.625, 0.375, 0.375, 0.375, 0.3964, 0.0, 0.599, 0.0, 0.599, 0.25, 0.3964, 0.25, 0.375, 0.375, 0.625, 0.375, 0.604, 0.5, 0.4003, 0.5, 0.4003, 0.5, 0.604, 0.5, 0.604, 0.75, 0.4003, 0.75, 0.375, 0.875, 0.625, 0.875, 0.599, 1.0, 0.3964, 1.0, 0.25, 0.5, 0.4003, 0.5, 0.4003, 0.75, 0.25, 0.75, 0.75, 0.5, 0.875, 0.5, 0.875, 0.75, 0.75, 0.75, 0.604, 0.5, 0.75, 0.5, 0.75, 0.75, 0.604, 0.75, 0.125, 0.5, 0.25, 0.5, 0.25, 0.75, 0.125, 0.75, 0.4003, 0.75, 0.604, 0.75, 0.625, 0.875, 0.375, 0.875, 0.3964, 0.25, 0.599, 0.25, 0.625, 0.375, 0.375, 0.375, 0.3882, 0.0, 0.5958, 0.0, 0.5958, 0.25, 0.3882, 0.25, 0.375, 0.375, 0.625, 0.375, 0.6118, 0.5, 0.4042, 0.5, 0.4042, 0.5, 0.6118, 0.5, 0.6118, 0.75, 0.4042, 0.75, 0.375, 0.875, 0.625, 0.875, 0.5958, 1.0, 0.3882, 1.0, 0.25, 0.5, 0.4042, 0.5, 0.4042, 0.75, 0.25, 0.75, 0.75, 0.5, 0.875, 0.5, 0.875, 0.75, 0.75, 0.75, 0.6118, 0.5, 0.75, 0.5, 0.75, 0.75, 0.6118, 0.75, 0.125, 0.5, 0.25, 0.5, 0.25, 0.75, 0.125, 0.75, 0.4042, 0.75, 0.6118, 0.75, 0.625, 0.875, 0.375, 0.875, 0.3882, 0.25, 0.5958, 0.25, 0.625, 0.375, 0.375, 0.375])
me_cube_070.materials.append(mat_material_001_001)
me_cube_070.use_remesh_fix_poles = True
me_cube_070.use_remesh_preserve_attributes = False
me_cube_070.use_mirror_vertex_groups = False
me_cube_070.update()

# ---- objects
ob_storageboxmainbody_001 = bpy.data.objects.new('StorageBoxMainBody_001', me_cube_070)

# ---- transforms, parenting, visibility, modifiers, constraints
ob_storageboxmainbody_001.location = (0.0, -3.638e-12, 0.0)
ob_storageboxmainbody_001.scale = (0.9, 0.9, 0.9)
ob_storageboxmainbody_001.lineart.crease_threshold = 0.0

# ---- collection membership
col_applied.objects.link(ob_storageboxmainbody_001)

# ---- scene / render settings (as saved in the file)
scene.frame_start = 1; scene.frame_end = 250; scene.frame_set(1)
scene.render.engine = 'BLENDER_EEVEE_NEXT'
scene.cycles.use_denoising = False
scene.cycles.samples = 128
scene.cycles.sampling_pattern = 'TABULATED_SOBOL'
scene.cycles.use_adaptive_sampling = False
scene.cycles.use_light_tree = False
scene.view_settings.view_transform = 'Filmic'
bpy.context.view_layer.update()

# ---- added for rendering (the .blend has no active camera and no usable light): camera, sun
cam_auto = bpy.data.cameras.new('AutoCamera')
cam_auto.lens = 50.0
cam_auto.sensor_width = 36.0
cam_auto.clip_end = 1000.0
ob_auto_camera = bpy.data.objects.new('AutoCamera', cam_auto)
scene.collection.objects.link(ob_auto_camera)
ob_auto_camera.location = (1.41476, -1.69772, 1.55553)
ob_auto_camera.rotation_euler = (1.09748, -7.21219e-08, 0.694738)
scene.camera = ob_auto_camera
light_auto_sun = bpy.data.lights.new('AutoSun', 'SUN')
light_auto_sun.energy = 3.0
light_auto_sun.angle = 0.0523599
ob_auto_sun = bpy.data.objects.new('AutoSun', light_auto_sun)
scene.collection.objects.link(ob_auto_sun)
ob_auto_sun.rotation_euler = (0.872665, 0.174533, 0.523599)
bpy.context.view_layer.update()
